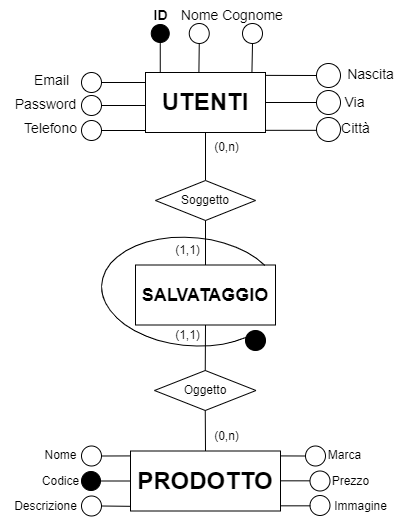

The diagram above was exported from draw.io. Its source (the exported page's mxGraphModel, read from the mxfile embedded in the PNG):
<mxGraphModel dx="1036" dy="606" grid="1" gridSize="10" guides="1" tooltips="1" connect="1" arrows="1" fold="1" page="1" pageScale="1" pageWidth="827" pageHeight="1169" math="0" shadow="0">
  <root>
    <mxCell id="0" />
    <mxCell id="1" parent="0" />
    <mxCell id="IBUM7Amg459cs2K98uCv-1" value="&lt;b&gt;&lt;font style=&quot;font-size: 24px;&quot;&gt;UTENTI&lt;/font&gt;&lt;/b&gt;" style="rounded=0;whiteSpace=wrap;html=1;" parent="1" vertex="1">
      <mxGeometry x="354" y="392" width="120" height="60" as="geometry" />
    </mxCell>
    <mxCell id="IBUM7Amg459cs2K98uCv-2" value="" style="endArrow=none;html=1;rounded=0;entryX=0.5;entryY=1;entryDx=0;entryDy=0;exitX=0.123;exitY=0;exitDx=0;exitDy=0;exitPerimeter=0;" parent="1" source="IBUM7Amg459cs2K98uCv-1" target="IBUM7Amg459cs2K98uCv-3" edge="1">
      <mxGeometry width="50" height="50" relative="1" as="geometry">
        <mxPoint x="361" y="382" as="sourcePoint" />
        <mxPoint x="450" y="362" as="targetPoint" />
      </mxGeometry>
    </mxCell>
    <mxCell id="IBUM7Amg459cs2K98uCv-3" value="" style="ellipse;whiteSpace=wrap;html=1;aspect=fixed;fillColor=#000000;" parent="1" vertex="1">
      <mxGeometry x="359.75" y="344" width="18" height="18" as="geometry" />
    </mxCell>
    <mxCell id="IBUM7Amg459cs2K98uCv-4" value="&lt;b&gt;&lt;font style=&quot;font-size: 14px;&quot;&gt;ID&lt;/font&gt;&lt;/b&gt;" style="text;html=1;align=center;verticalAlign=middle;resizable=0;points=[];autosize=1;strokeColor=none;fillColor=none;" parent="1" vertex="1">
      <mxGeometry x="348.75" y="320" width="40" height="30" as="geometry" />
    </mxCell>
    <mxCell id="IBUM7Amg459cs2K98uCv-5" value="&lt;font style=&quot;font-size: 14px;&quot;&gt;Nome&lt;/font&gt;" style="text;html=1;align=center;verticalAlign=middle;resizable=0;points=[];autosize=1;strokeColor=none;fillColor=none;" parent="1" vertex="1">
      <mxGeometry x="377.75" y="320" width="60" height="30" as="geometry" />
    </mxCell>
    <mxCell id="IBUM7Amg459cs2K98uCv-6" value="&lt;font style=&quot;font-size: 14px;&quot;&gt;Cognome&lt;/font&gt;" style="text;html=1;align=center;verticalAlign=middle;resizable=0;points=[];autosize=1;strokeColor=none;fillColor=none;" parent="1" vertex="1">
      <mxGeometry x="421" y="320" width="80" height="30" as="geometry" />
    </mxCell>
    <mxCell id="IBUM7Amg459cs2K98uCv-7" value="&lt;font style=&quot;font-size: 14px;&quot;&gt;Telefono&lt;/font&gt;" style="text;html=1;align=center;verticalAlign=middle;resizable=0;points=[];autosize=1;strokeColor=none;fillColor=none;" parent="1" vertex="1">
      <mxGeometry x="219" y="433" width="80" height="30" as="geometry" />
    </mxCell>
    <mxCell id="IBUM7Amg459cs2K98uCv-8" value="&lt;font style=&quot;font-size: 14px;&quot;&gt;Città&lt;/font&gt;" style="text;html=1;align=center;verticalAlign=middle;resizable=0;points=[];autosize=1;strokeColor=none;fillColor=none;" parent="1" vertex="1">
      <mxGeometry x="538.5" y="433" width="50" height="30" as="geometry" />
    </mxCell>
    <mxCell id="IBUM7Amg459cs2K98uCv-9" value="&lt;font style=&quot;font-size: 14px;&quot;&gt;Via&lt;/font&gt;" style="text;html=1;align=center;verticalAlign=middle;resizable=0;points=[];autosize=1;strokeColor=none;fillColor=none;" parent="1" vertex="1">
      <mxGeometry x="543" y="407" width="40" height="30" as="geometry" />
    </mxCell>
    <mxCell id="IBUM7Amg459cs2K98uCv-10" value="&lt;font style=&quot;font-size: 14px;&quot;&gt;Nascita&lt;/font&gt;" style="text;html=1;align=center;verticalAlign=middle;resizable=0;points=[];autosize=1;strokeColor=none;fillColor=none;" parent="1" vertex="1">
      <mxGeometry x="544" y="379" width="70" height="30" as="geometry" />
    </mxCell>
    <mxCell id="IBUM7Amg459cs2K98uCv-11" value="" style="endArrow=none;html=1;rounded=0;entryX=0;entryY=0.5;entryDx=0;entryDy=0;exitX=1.002;exitY=0.048;exitDx=0;exitDy=0;exitPerimeter=0;" parent="1" source="IBUM7Amg459cs2K98uCv-1" target="IBUM7Amg459cs2K98uCv-12" edge="1">
      <mxGeometry width="50" height="50" relative="1" as="geometry">
        <mxPoint x="490" y="382" as="sourcePoint" />
        <mxPoint x="460" y="372" as="targetPoint" />
      </mxGeometry>
    </mxCell>
    <mxCell id="IBUM7Amg459cs2K98uCv-12" value="" style="ellipse;whiteSpace=wrap;html=1;aspect=fixed;" parent="1" vertex="1">
      <mxGeometry x="525" y="383" width="24" height="24" as="geometry" />
    </mxCell>
    <mxCell id="IBUM7Amg459cs2K98uCv-13" value="" style="endArrow=none;html=1;rounded=0;exitX=0.887;exitY=-0.005;exitDx=0;exitDy=0;entryX=0.5;entryY=1;entryDx=0;entryDy=0;exitPerimeter=0;" parent="1" source="IBUM7Amg459cs2K98uCv-1" target="IBUM7Amg459cs2K98uCv-14" edge="1">
      <mxGeometry width="50" height="50" relative="1" as="geometry">
        <mxPoint x="454" y="432" as="sourcePoint" />
        <mxPoint x="490" y="402" as="targetPoint" />
      </mxGeometry>
    </mxCell>
    <mxCell id="IBUM7Amg459cs2K98uCv-14" value="" style="ellipse;whiteSpace=wrap;html=1;aspect=fixed;" parent="1" vertex="1">
      <mxGeometry x="451" y="343" width="20" height="20" as="geometry" />
    </mxCell>
    <mxCell id="IBUM7Amg459cs2K98uCv-15" value="" style="endArrow=none;html=1;rounded=0;entryX=0.5;entryY=1;entryDx=0;entryDy=0;exitX=0.445;exitY=0.003;exitDx=0;exitDy=0;exitPerimeter=0;" parent="1" source="IBUM7Amg459cs2K98uCv-1" target="IBUM7Amg459cs2K98uCv-16" edge="1">
      <mxGeometry width="50" height="50" relative="1" as="geometry">
        <mxPoint x="421" y="382" as="sourcePoint" />
        <mxPoint x="397.75" y="362.3399999999999" as="targetPoint" />
      </mxGeometry>
    </mxCell>
    <mxCell id="IBUM7Amg459cs2K98uCv-16" value="" style="ellipse;whiteSpace=wrap;html=1;aspect=fixed;" parent="1" vertex="1">
      <mxGeometry x="397.75" y="343" width="20" height="20" as="geometry" />
    </mxCell>
    <mxCell id="IBUM7Amg459cs2K98uCv-17" value="" style="endArrow=none;html=1;rounded=0;exitX=-0.001;exitY=0.583;exitDx=0;exitDy=0;entryX=1;entryY=0.5;entryDx=0;entryDy=0;exitPerimeter=0;" parent="1" target="IBUM7Amg459cs2K98uCv-18" edge="1">
      <mxGeometry width="50" height="50" relative="1" as="geometry">
        <mxPoint x="354" y="450" as="sourcePoint" />
        <mxPoint x="490" y="425" as="targetPoint" />
      </mxGeometry>
    </mxCell>
    <mxCell id="IBUM7Amg459cs2K98uCv-18" value="" style="ellipse;whiteSpace=wrap;html=1;aspect=fixed;" parent="1" vertex="1">
      <mxGeometry x="290" y="440" width="20" height="20" as="geometry" />
    </mxCell>
    <mxCell id="IBUM7Amg459cs2K98uCv-19" value="" style="endArrow=none;html=1;rounded=0;exitX=1;exitY=0.5;exitDx=0;exitDy=0;entryX=0;entryY=0.5;entryDx=0;entryDy=0;" parent="1" source="IBUM7Amg459cs2K98uCv-1" target="IBUM7Amg459cs2K98uCv-20" edge="1">
      <mxGeometry width="50" height="50" relative="1" as="geometry">
        <mxPoint x="484" y="407" as="sourcePoint" />
        <mxPoint x="470" y="382" as="targetPoint" />
      </mxGeometry>
    </mxCell>
    <mxCell id="IBUM7Amg459cs2K98uCv-20" value="" style="ellipse;whiteSpace=wrap;html=1;aspect=fixed;" parent="1" vertex="1">
      <mxGeometry x="525" y="410" width="24" height="24" as="geometry" />
    </mxCell>
    <mxCell id="IBUM7Amg459cs2K98uCv-21" value="" style="endArrow=none;html=1;rounded=0;exitX=1.002;exitY=0.077;exitDx=0;exitDy=0;entryX=0;entryY=0.5;entryDx=0;entryDy=0;exitPerimeter=0;" parent="1" edge="1">
      <mxGeometry width="50" height="50" relative="1" as="geometry">
        <mxPoint x="474" y="449.83000000000004" as="sourcePoint" />
        <mxPoint x="525" y="449.83000000000004" as="targetPoint" />
      </mxGeometry>
    </mxCell>
    <mxCell id="IBUM7Amg459cs2K98uCv-22" value="" style="ellipse;whiteSpace=wrap;html=1;aspect=fixed;" parent="1" vertex="1">
      <mxGeometry x="525" y="437" width="24" height="24" as="geometry" />
    </mxCell>
    <mxCell id="IBUM7Amg459cs2K98uCv-23" value="&lt;font style=&quot;font-size: 24px;&quot;&gt;&lt;b&gt;PRODOTTO&lt;/b&gt;&lt;/font&gt;" style="rounded=0;whiteSpace=wrap;html=1;" parent="1" vertex="1">
      <mxGeometry x="339" y="770.5" width="150" height="60" as="geometry" />
    </mxCell>
    <mxCell id="IBUM7Amg459cs2K98uCv-24" value="" style="ellipse;whiteSpace=wrap;html=1;aspect=fixed;" parent="1" vertex="1">
      <mxGeometry x="290" y="765.5" width="20" height="20" as="geometry" />
    </mxCell>
    <mxCell id="IBUM7Amg459cs2K98uCv-25" value="Nome" style="text;html=1;align=center;verticalAlign=middle;resizable=0;points=[];autosize=1;strokeColor=none;fillColor=none;" parent="1" vertex="1">
      <mxGeometry x="239" y="760" width="60" height="30" as="geometry" />
    </mxCell>
    <mxCell id="IBUM7Amg459cs2K98uCv-26" value="Codice" style="text;html=1;align=center;verticalAlign=middle;resizable=0;points=[];autosize=1;strokeColor=none;fillColor=none;" parent="1" vertex="1">
      <mxGeometry x="239" y="785.5" width="60" height="30" as="geometry" />
    </mxCell>
    <mxCell id="IBUM7Amg459cs2K98uCv-27" value="Marca" style="text;html=1;align=center;verticalAlign=middle;resizable=0;points=[];autosize=1;strokeColor=none;fillColor=none;" parent="1" vertex="1">
      <mxGeometry x="523" y="760" width="60" height="30" as="geometry" />
    </mxCell>
    <mxCell id="IBUM7Amg459cs2K98uCv-28" value="Descrizione" style="text;html=1;align=center;verticalAlign=middle;resizable=0;points=[];autosize=1;strokeColor=none;fillColor=none;" parent="1" vertex="1">
      <mxGeometry x="209" y="810.5" width="90" height="30" as="geometry" />
    </mxCell>
    <mxCell id="IBUM7Amg459cs2K98uCv-29" value="Immagine" style="text;html=1;align=center;verticalAlign=middle;resizable=0;points=[];autosize=1;strokeColor=none;fillColor=none;" parent="1" vertex="1">
      <mxGeometry x="528.5" y="810.5" width="80" height="30" as="geometry" />
    </mxCell>
    <mxCell id="IBUM7Amg459cs2K98uCv-30" value="Prezzo" style="text;html=1;align=center;verticalAlign=middle;resizable=0;points=[];autosize=1;strokeColor=none;fillColor=none;" parent="1" vertex="1">
      <mxGeometry x="528.5" y="785.5" width="60" height="30" as="geometry" />
    </mxCell>
    <mxCell id="IBUM7Amg459cs2K98uCv-31" value="&lt;font style=&quot;font-size: 14px;&quot;&gt;Email&lt;/font&gt;" style="text;html=1;align=center;verticalAlign=middle;resizable=0;points=[];autosize=1;strokeColor=none;fillColor=none;" parent="1" vertex="1">
      <mxGeometry x="230" y="385" width="60" height="30" as="geometry" />
    </mxCell>
    <mxCell id="IBUM7Amg459cs2K98uCv-32" value="" style="endArrow=none;html=1;rounded=0;exitX=-0.001;exitY=0.583;exitDx=0;exitDy=0;entryX=1;entryY=0.5;entryDx=0;entryDy=0;exitPerimeter=0;" parent="1" target="IBUM7Amg459cs2K98uCv-33" edge="1">
      <mxGeometry width="50" height="50" relative="1" as="geometry">
        <mxPoint x="354" y="402" as="sourcePoint" />
        <mxPoint x="490" y="377" as="targetPoint" />
      </mxGeometry>
    </mxCell>
    <mxCell id="IBUM7Amg459cs2K98uCv-33" value="" style="ellipse;whiteSpace=wrap;html=1;aspect=fixed;" parent="1" vertex="1">
      <mxGeometry x="290" y="392" width="20" height="20" as="geometry" />
    </mxCell>
    <mxCell id="IBUM7Amg459cs2K98uCv-34" value="&lt;font style=&quot;font-size: 14px;&quot;&gt;Password&lt;/font&gt;" style="text;html=1;align=center;verticalAlign=middle;resizable=0;points=[];autosize=1;strokeColor=none;fillColor=none;" parent="1" vertex="1">
      <mxGeometry x="214" y="409" width="80" height="30" as="geometry" />
    </mxCell>
    <mxCell id="IBUM7Amg459cs2K98uCv-35" value="" style="endArrow=none;html=1;rounded=0;exitX=-0.001;exitY=0.583;exitDx=0;exitDy=0;entryX=1;entryY=0.5;entryDx=0;entryDy=0;exitPerimeter=0;" parent="1" target="IBUM7Amg459cs2K98uCv-36" edge="1">
      <mxGeometry width="50" height="50" relative="1" as="geometry">
        <mxPoint x="354" y="425" as="sourcePoint" />
        <mxPoint x="490" y="400" as="targetPoint" />
      </mxGeometry>
    </mxCell>
    <mxCell id="IBUM7Amg459cs2K98uCv-36" value="" style="ellipse;whiteSpace=wrap;html=1;aspect=fixed;" parent="1" vertex="1">
      <mxGeometry x="290" y="415" width="20" height="20" as="geometry" />
    </mxCell>
    <mxCell id="IBUM7Amg459cs2K98uCv-37" value="" style="ellipse;whiteSpace=wrap;html=1;aspect=fixed;" parent="1" vertex="1">
      <mxGeometry x="518.5" y="790.5" width="20" height="20" as="geometry" />
    </mxCell>
    <mxCell id="IBUM7Amg459cs2K98uCv-38" value="" style="ellipse;whiteSpace=wrap;html=1;aspect=fixed;" parent="1" vertex="1">
      <mxGeometry x="514" y="765.5" width="20" height="20" as="geometry" />
    </mxCell>
    <mxCell id="IBUM7Amg459cs2K98uCv-39" value="" style="ellipse;whiteSpace=wrap;html=1;aspect=fixed;" parent="1" vertex="1">
      <mxGeometry x="290" y="815.5" width="20" height="20" as="geometry" />
    </mxCell>
    <mxCell id="IBUM7Amg459cs2K98uCv-40" value="" style="ellipse;whiteSpace=wrap;html=1;aspect=fixed;fillColor=#000000;" parent="1" vertex="1">
      <mxGeometry x="290" y="791" width="19" height="19" as="geometry" />
    </mxCell>
    <mxCell id="IBUM7Amg459cs2K98uCv-41" value="" style="endArrow=none;html=1;rounded=0;entryX=0;entryY=0.5;entryDx=0;entryDy=0;exitX=1;exitY=0.5;exitDx=0;exitDy=0;" parent="1" source="IBUM7Amg459cs2K98uCv-40" target="IBUM7Amg459cs2K98uCv-23" edge="1">
      <mxGeometry width="50" height="50" relative="1" as="geometry">
        <mxPoint x="310" y="795.5" as="sourcePoint" />
        <mxPoint x="360" y="745.5" as="targetPoint" />
      </mxGeometry>
    </mxCell>
    <mxCell id="IBUM7Amg459cs2K98uCv-42" value="" style="endArrow=none;html=1;rounded=0;exitX=1;exitY=0.5;exitDx=0;exitDy=0;entryX=0;entryY=0.082;entryDx=0;entryDy=0;entryPerimeter=0;" parent="1" source="IBUM7Amg459cs2K98uCv-24" target="IBUM7Amg459cs2K98uCv-23" edge="1">
      <mxGeometry width="50" height="50" relative="1" as="geometry">
        <mxPoint x="320" y="755.5" as="sourcePoint" />
        <mxPoint x="330" y="765.5" as="targetPoint" />
      </mxGeometry>
    </mxCell>
    <mxCell id="IBUM7Amg459cs2K98uCv-43" value="" style="endArrow=none;html=1;rounded=0;exitX=1;exitY=0.5;exitDx=0;exitDy=0;entryX=0.001;entryY=0.922;entryDx=0;entryDy=0;entryPerimeter=0;" parent="1" source="IBUM7Amg459cs2K98uCv-39" target="IBUM7Amg459cs2K98uCv-23" edge="1">
      <mxGeometry width="50" height="50" relative="1" as="geometry">
        <mxPoint x="310" y="873.5" as="sourcePoint" />
        <mxPoint x="330" y="825.5" as="targetPoint" />
      </mxGeometry>
    </mxCell>
    <mxCell id="IBUM7Amg459cs2K98uCv-44" value="" style="ellipse;whiteSpace=wrap;html=1;aspect=fixed;" parent="1" vertex="1">
      <mxGeometry x="518.5" y="815" width="20" height="20" as="geometry" />
    </mxCell>
    <mxCell id="IBUM7Amg459cs2K98uCv-45" value="" style="endArrow=none;html=1;rounded=0;entryX=0;entryY=0.5;entryDx=0;entryDy=0;exitX=1;exitY=0.082;exitDx=0;exitDy=0;exitPerimeter=0;" parent="1" source="IBUM7Amg459cs2K98uCv-23" target="IBUM7Amg459cs2K98uCv-38" edge="1">
      <mxGeometry width="50" height="50" relative="1" as="geometry">
        <mxPoint x="490" y="755.5" as="sourcePoint" />
        <mxPoint x="510" y="755.5" as="targetPoint" />
      </mxGeometry>
    </mxCell>
    <mxCell id="IBUM7Amg459cs2K98uCv-46" value="" style="endArrow=none;html=1;rounded=0;entryX=0;entryY=0.5;entryDx=0;entryDy=0;exitX=1;exitY=0.082;exitDx=0;exitDy=0;exitPerimeter=0;" parent="1" edge="1">
      <mxGeometry width="50" height="50" relative="1" as="geometry">
        <mxPoint x="488.5" y="800.3299999999999" as="sourcePoint" />
        <mxPoint x="518.5" y="800.3299999999999" as="targetPoint" />
      </mxGeometry>
    </mxCell>
    <mxCell id="IBUM7Amg459cs2K98uCv-47" value="" style="endArrow=none;html=1;rounded=0;entryX=0;entryY=0.5;entryDx=0;entryDy=0;exitX=1;exitY=0.082;exitDx=0;exitDy=0;exitPerimeter=0;" parent="1" edge="1">
      <mxGeometry width="50" height="50" relative="1" as="geometry">
        <mxPoint x="489" y="825.3299999999999" as="sourcePoint" />
        <mxPoint x="519" y="825.3299999999999" as="targetPoint" />
      </mxGeometry>
    </mxCell>
    <mxCell id="IBUM7Amg459cs2K98uCv-50" value="" style="endArrow=none;html=1;rounded=0;entryX=0.5;entryY=1;entryDx=0;entryDy=0;exitX=0.5;exitY=0;exitDx=0;exitDy=0;" parent="1" source="IBUM7Amg459cs2K98uCv-55" target="IBUM7Amg459cs2K98uCv-1" edge="1">
      <mxGeometry width="50" height="50" relative="1" as="geometry">
        <mxPoint x="350" y="480" as="sourcePoint" />
        <mxPoint x="435.5" y="529" as="targetPoint" />
      </mxGeometry>
    </mxCell>
    <mxCell id="IBUM7Amg459cs2K98uCv-51" value="(0,n)" style="text;html=1;align=center;verticalAlign=middle;resizable=0;points=[];autosize=1;strokeColor=none;fillColor=none;rotation=0;" parent="1" vertex="1">
      <mxGeometry x="409.5" y="452" width="50" height="30" as="geometry" />
    </mxCell>
    <mxCell id="IBUM7Amg459cs2K98uCv-52" value="(0,n)" style="text;html=1;align=center;verticalAlign=middle;resizable=0;points=[];autosize=1;strokeColor=none;fillColor=none;rotation=0;" parent="1" vertex="1">
      <mxGeometry x="409.5" y="740.5" width="50" height="30" as="geometry" />
    </mxCell>
    <mxCell id="IBUM7Amg459cs2K98uCv-53" value="&lt;b&gt;&lt;font style=&quot;font-size: 18px;&quot;&gt;SALVATAGGIO&lt;/font&gt;&lt;/b&gt;" style="whiteSpace=wrap;html=1;" parent="1" vertex="1">
      <mxGeometry x="344" y="584.5" width="140" height="60" as="geometry" />
    </mxCell>
    <mxCell id="IBUM7Amg459cs2K98uCv-54" value="Oggetto" style="rhombus;whiteSpace=wrap;html=1;" parent="1" vertex="1">
      <mxGeometry x="363" y="690" width="101.5" height="40" as="geometry" />
    </mxCell>
    <mxCell id="IBUM7Amg459cs2K98uCv-55" value="Soggetto" style="rhombus;whiteSpace=wrap;html=1;" parent="1" vertex="1">
      <mxGeometry x="364" y="500" width="100" height="40" as="geometry" />
    </mxCell>
    <mxCell id="IBUM7Amg459cs2K98uCv-56" value="" style="endArrow=none;html=1;rounded=0;entryX=0.5;entryY=1;entryDx=0;entryDy=0;exitX=0.5;exitY=0;exitDx=0;exitDy=0;" parent="1" source="IBUM7Amg459cs2K98uCv-54" target="IBUM7Amg459cs2K98uCv-53" edge="1">
      <mxGeometry width="50" height="50" relative="1" as="geometry">
        <mxPoint x="249" y="720" as="sourcePoint" />
        <mxPoint x="299" y="670" as="targetPoint" />
      </mxGeometry>
    </mxCell>
    <mxCell id="IBUM7Amg459cs2K98uCv-57" value="" style="endArrow=none;html=1;rounded=0;exitX=0.5;exitY=0;exitDx=0;exitDy=0;entryX=0.5;entryY=1;entryDx=0;entryDy=0;" parent="1" source="IBUM7Amg459cs2K98uCv-23" target="IBUM7Amg459cs2K98uCv-54" edge="1">
      <mxGeometry width="50" height="50" relative="1" as="geometry">
        <mxPoint x="451" y="750" as="sourcePoint" />
        <mxPoint x="501" y="700" as="targetPoint" />
      </mxGeometry>
    </mxCell>
    <mxCell id="IBUM7Amg459cs2K98uCv-61" value="" style="endArrow=none;html=1;rounded=0;entryX=0.5;entryY=1;entryDx=0;entryDy=0;exitX=0.5;exitY=0;exitDx=0;exitDy=0;" parent="1" source="IBUM7Amg459cs2K98uCv-53" target="IBUM7Amg459cs2K98uCv-55" edge="1">
      <mxGeometry width="50" height="50" relative="1" as="geometry">
        <mxPoint x="274.5" y="570" as="sourcePoint" />
        <mxPoint x="324.5" y="520" as="targetPoint" />
      </mxGeometry>
    </mxCell>
    <mxCell id="IBUM7Amg459cs2K98uCv-62" value="(1,1)" style="text;html=1;align=center;verticalAlign=middle;resizable=0;points=[];autosize=1;strokeColor=none;fillColor=none;" parent="1" vertex="1">
      <mxGeometry x="371" y="640" width="50" height="30" as="geometry" />
    </mxCell>
    <mxCell id="IBUM7Amg459cs2K98uCv-63" value="(1,1)" style="text;html=1;align=center;verticalAlign=middle;resizable=0;points=[];autosize=1;strokeColor=none;fillColor=none;" parent="1" vertex="1">
      <mxGeometry x="371" y="555" width="50" height="30" as="geometry" />
    </mxCell>
    <mxCell id="IBUM7Amg459cs2K98uCv-66" value="" style="verticalLabelPosition=bottom;verticalAlign=top;html=1;shape=mxgraph.basic.arc;startAngle=0.3860347109465296;endAngle=0.14696434084155127;rotation=5;" parent="1" vertex="1">
      <mxGeometry x="309.91" y="557" width="179" height="108.25" as="geometry" />
    </mxCell>
    <mxCell id="IBUM7Amg459cs2K98uCv-68" value="" style="ellipse;whiteSpace=wrap;html=1;aspect=fixed;fillColor=#000000;" parent="1" vertex="1">
      <mxGeometry x="454" y="650" width="20" height="20" as="geometry" />
    </mxCell>
  </root>
</mxGraphModel>